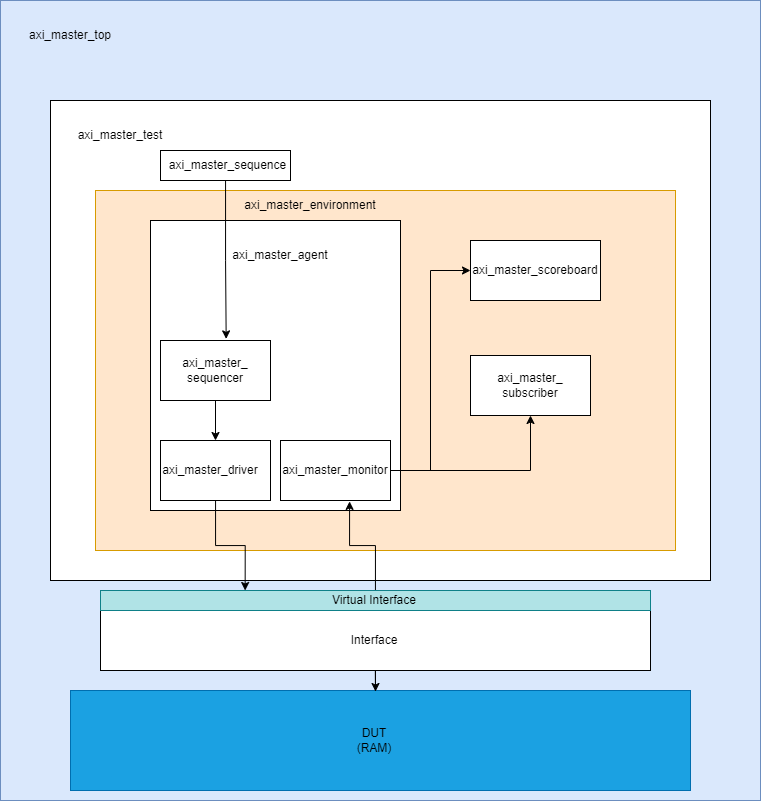

The diagram above was exported from draw.io. Its source (the exported page's mxGraphModel, read from the mxfile embedded in the PNG):
<mxGraphModel dx="934" dy="558" grid="1" gridSize="10" guides="1" tooltips="1" connect="1" arrows="1" fold="1" page="1" pageScale="1" pageWidth="827" pageHeight="1169" math="0" shadow="0">
  <root>
    <mxCell id="0" />
    <mxCell id="1" parent="0" />
    <mxCell id="qztb53p7eUl7JULfkdm2-1" value="" style="rounded=0;whiteSpace=wrap;html=1;fillColor=#dae8fc;strokeColor=#6c8ebf;" parent="1" vertex="1">
      <mxGeometry x="40" y="150" width="760" height="800" as="geometry" />
    </mxCell>
    <mxCell id="qztb53p7eUl7JULfkdm2-2" value="" style="rounded=0;whiteSpace=wrap;html=1;fillColor=#1ba1e2;strokeColor=#006EAF;fontColor=#ffffff;" parent="1" vertex="1">
      <mxGeometry x="110" y="840" width="620" height="100" as="geometry" />
    </mxCell>
    <mxCell id="foZiB3fM3Uv93e_lU3x7-47" value="" style="edgeStyle=orthogonalEdgeStyle;rounded=0;orthogonalLoop=1;jettySize=auto;html=1;entryX=0.492;entryY=0.01;entryDx=0;entryDy=0;entryPerimeter=0;" parent="1" source="foZiB3fM3Uv93e_lU3x7-1" target="qztb53p7eUl7JULfkdm2-2" edge="1">
      <mxGeometry relative="1" as="geometry" />
    </mxCell>
    <mxCell id="foZiB3fM3Uv93e_lU3x7-1" value="" style="rounded=0;whiteSpace=wrap;html=1;" parent="1" vertex="1">
      <mxGeometry x="140" y="760" width="550" height="60" as="geometry" />
    </mxCell>
    <mxCell id="foZiB3fM3Uv93e_lU3x7-3" value="" style="rounded=0;whiteSpace=wrap;html=1;" parent="1" vertex="1">
      <mxGeometry x="90" y="250" width="660" height="480" as="geometry" />
    </mxCell>
    <mxCell id="foZiB3fM3Uv93e_lU3x7-4" value="" style="rounded=0;whiteSpace=wrap;html=1;fillColor=#ffe6cc;strokeColor=#d79b00;" parent="1" vertex="1">
      <mxGeometry x="135" y="340" width="580" height="360" as="geometry" />
    </mxCell>
    <mxCell id="foZiB3fM3Uv93e_lU3x7-7" value="" style="rounded=0;whiteSpace=wrap;html=1;" parent="1" vertex="1">
      <mxGeometry x="190" y="370" width="250" height="290" as="geometry" />
    </mxCell>
    <mxCell id="foZiB3fM3Uv93e_lU3x7-9" value="" style="rounded=0;whiteSpace=wrap;html=1;" parent="1" vertex="1">
      <mxGeometry x="510" y="390" width="130" height="60" as="geometry" />
    </mxCell>
    <mxCell id="foZiB3fM3Uv93e_lU3x7-11" value="axi_master_top" style="text;html=1;strokeColor=none;fillColor=none;align=center;verticalAlign=middle;whiteSpace=wrap;rounded=0;" parent="1" vertex="1">
      <mxGeometry x="80" y="170" width="60" height="30" as="geometry" />
    </mxCell>
    <mxCell id="foZiB3fM3Uv93e_lU3x7-12" value="axi_master_test" style="text;html=1;strokeColor=none;fillColor=none;align=center;verticalAlign=middle;whiteSpace=wrap;rounded=0;" parent="1" vertex="1">
      <mxGeometry x="130" y="270" width="60" height="30" as="geometry" />
    </mxCell>
    <mxCell id="foZiB3fM3Uv93e_lU3x7-13" value="axi_master_environment" style="text;html=1;strokeColor=none;fillColor=none;align=center;verticalAlign=middle;whiteSpace=wrap;rounded=0;" parent="1" vertex="1">
      <mxGeometry x="320" y="340" width="60" height="30" as="geometry" />
    </mxCell>
    <mxCell id="foZiB3fM3Uv93e_lU3x7-14" value="axi_master_agent" style="text;html=1;strokeColor=none;fillColor=none;align=center;verticalAlign=middle;whiteSpace=wrap;rounded=0;" parent="1" vertex="1">
      <mxGeometry x="290" y="390" width="60" height="30" as="geometry" />
    </mxCell>
    <mxCell id="foZiB3fM3Uv93e_lU3x7-39" style="edgeStyle=orthogonalEdgeStyle;rounded=0;orthogonalLoop=1;jettySize=auto;html=1;" parent="1" source="foZiB3fM3Uv93e_lU3x7-15" target="foZiB3fM3Uv93e_lU3x7-16" edge="1">
      <mxGeometry relative="1" as="geometry" />
    </mxCell>
    <mxCell id="foZiB3fM3Uv93e_lU3x7-15" value="" style="rounded=0;whiteSpace=wrap;html=1;" parent="1" vertex="1">
      <mxGeometry x="200" y="490" width="110" height="60" as="geometry" />
    </mxCell>
    <mxCell id="foZiB3fM3Uv93e_lU3x7-42" style="edgeStyle=orthogonalEdgeStyle;rounded=0;orthogonalLoop=1;jettySize=auto;html=1;entryX=0.263;entryY=0;entryDx=0;entryDy=0;entryPerimeter=0;" parent="1" source="foZiB3fM3Uv93e_lU3x7-16" target="foZiB3fM3Uv93e_lU3x7-30" edge="1">
      <mxGeometry relative="1" as="geometry" />
    </mxCell>
    <mxCell id="foZiB3fM3Uv93e_lU3x7-16" value="" style="rounded=0;whiteSpace=wrap;html=1;" parent="1" vertex="1">
      <mxGeometry x="200" y="590" width="110" height="60" as="geometry" />
    </mxCell>
    <mxCell id="foZiB3fM3Uv93e_lU3x7-44" style="edgeStyle=orthogonalEdgeStyle;rounded=0;orthogonalLoop=1;jettySize=auto;html=1;entryX=0;entryY=0.5;entryDx=0;entryDy=0;" parent="1" source="foZiB3fM3Uv93e_lU3x7-17" target="foZiB3fM3Uv93e_lU3x7-9" edge="1">
      <mxGeometry relative="1" as="geometry" />
    </mxCell>
    <mxCell id="foZiB3fM3Uv93e_lU3x7-45" style="edgeStyle=orthogonalEdgeStyle;rounded=0;orthogonalLoop=1;jettySize=auto;html=1;" parent="1" source="foZiB3fM3Uv93e_lU3x7-17" target="foZiB3fM3Uv93e_lU3x7-24" edge="1">
      <mxGeometry relative="1" as="geometry" />
    </mxCell>
    <mxCell id="foZiB3fM3Uv93e_lU3x7-17" value="" style="rounded=0;whiteSpace=wrap;html=1;" parent="1" vertex="1">
      <mxGeometry x="320" y="590" width="110" height="60" as="geometry" />
    </mxCell>
    <mxCell id="foZiB3fM3Uv93e_lU3x7-18" value="axi_master_&lt;br&gt;sequencer" style="text;html=1;strokeColor=none;fillColor=none;align=center;verticalAlign=middle;whiteSpace=wrap;rounded=0;" parent="1" vertex="1">
      <mxGeometry x="225" y="505" width="60" height="30" as="geometry" />
    </mxCell>
    <mxCell id="foZiB3fM3Uv93e_lU3x7-19" value="axi_master_driver" style="text;html=1;strokeColor=none;fillColor=none;align=center;verticalAlign=middle;whiteSpace=wrap;rounded=0;" parent="1" vertex="1">
      <mxGeometry x="210" y="605" width="80" height="30" as="geometry" />
    </mxCell>
    <mxCell id="foZiB3fM3Uv93e_lU3x7-20" value="axi_master_monitor" style="text;html=1;strokeColor=none;fillColor=none;align=center;verticalAlign=middle;whiteSpace=wrap;rounded=0;" parent="1" vertex="1">
      <mxGeometry x="345" y="605" width="60" height="30" as="geometry" />
    </mxCell>
    <mxCell id="foZiB3fM3Uv93e_lU3x7-21" value="axi_master_scoreboard" style="text;html=1;strokeColor=none;fillColor=none;align=center;verticalAlign=middle;whiteSpace=wrap;rounded=0;" parent="1" vertex="1">
      <mxGeometry x="545" y="405" width="60" height="30" as="geometry" />
    </mxCell>
    <mxCell id="foZiB3fM3Uv93e_lU3x7-24" value="" style="rounded=0;whiteSpace=wrap;html=1;" parent="1" vertex="1">
      <mxGeometry x="510" y="505" width="120" height="60" as="geometry" />
    </mxCell>
    <mxCell id="foZiB3fM3Uv93e_lU3x7-25" value="axi_master_&lt;br&gt;subscriber" style="text;html=1;strokeColor=none;fillColor=none;align=center;verticalAlign=middle;whiteSpace=wrap;rounded=0;" parent="1" vertex="1">
      <mxGeometry x="540" y="520" width="60" height="30" as="geometry" />
    </mxCell>
    <mxCell id="foZiB3fM3Uv93e_lU3x7-28" value="Interface" style="text;html=1;strokeColor=none;fillColor=none;align=center;verticalAlign=middle;whiteSpace=wrap;rounded=0;" parent="1" vertex="1">
      <mxGeometry x="384" y="775" width="60" height="30" as="geometry" />
    </mxCell>
    <mxCell id="foZiB3fM3Uv93e_lU3x7-29" value="DUT (RAM)" style="text;html=1;strokeColor=none;fillColor=none;align=center;verticalAlign=middle;whiteSpace=wrap;rounded=0;" parent="1" vertex="1">
      <mxGeometry x="384" y="875" width="60" height="30" as="geometry" />
    </mxCell>
    <mxCell id="foZiB3fM3Uv93e_lU3x7-43" style="edgeStyle=orthogonalEdgeStyle;rounded=0;orthogonalLoop=1;jettySize=auto;html=1;entryX=0.628;entryY=1.015;entryDx=0;entryDy=0;entryPerimeter=0;" parent="1" source="foZiB3fM3Uv93e_lU3x7-30" target="foZiB3fM3Uv93e_lU3x7-17" edge="1">
      <mxGeometry relative="1" as="geometry" />
    </mxCell>
    <mxCell id="foZiB3fM3Uv93e_lU3x7-30" value="" style="rounded=0;whiteSpace=wrap;html=1;fillColor=#b0e3e6;strokeColor=#0e8088;" parent="1" vertex="1">
      <mxGeometry x="140" y="740" width="550" height="20" as="geometry" />
    </mxCell>
    <mxCell id="foZiB3fM3Uv93e_lU3x7-33" value="Virtual Interface" style="text;html=1;strokeColor=none;fillColor=none;align=center;verticalAlign=middle;whiteSpace=wrap;rounded=0;" parent="1" vertex="1">
      <mxGeometry x="364" y="735" width="100" height="30" as="geometry" />
    </mxCell>
    <mxCell id="foZiB3fM3Uv93e_lU3x7-38" style="edgeStyle=orthogonalEdgeStyle;rounded=0;orthogonalLoop=1;jettySize=auto;html=1;entryX=0.597;entryY=-0.027;entryDx=0;entryDy=0;entryPerimeter=0;" parent="1" source="foZiB3fM3Uv93e_lU3x7-35" target="foZiB3fM3Uv93e_lU3x7-15" edge="1">
      <mxGeometry relative="1" as="geometry" />
    </mxCell>
    <mxCell id="foZiB3fM3Uv93e_lU3x7-35" value="" style="rounded=0;whiteSpace=wrap;html=1;" parent="1" vertex="1">
      <mxGeometry x="200" y="300" width="130" height="30" as="geometry" />
    </mxCell>
    <mxCell id="foZiB3fM3Uv93e_lU3x7-36" value="axi_master_sequence" style="text;html=1;strokeColor=none;fillColor=none;align=center;verticalAlign=middle;whiteSpace=wrap;rounded=0;" parent="1" vertex="1">
      <mxGeometry x="235" y="300" width="65" height="30" as="geometry" />
    </mxCell>
  </root>
</mxGraphModel>